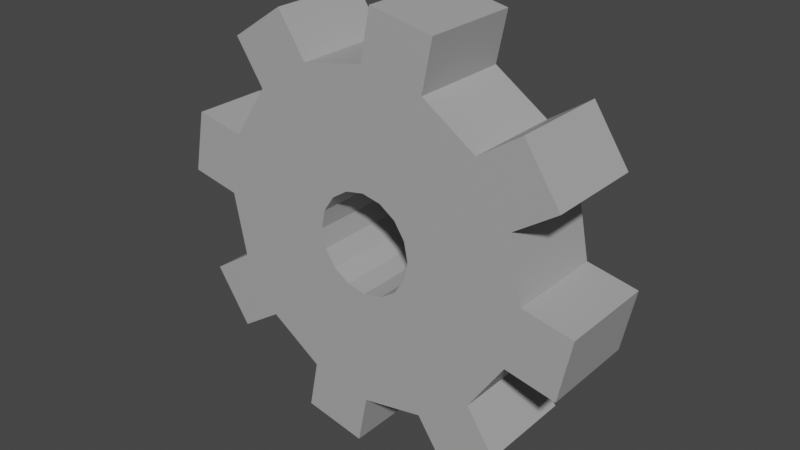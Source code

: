 # Source: gear.blend  (saved by Blender 2.83.19; exported with 4.5.12 LTS)
import bpy
from mathutils import Matrix  # noqa: F401  (used for matrix-valued properties, if any)

bpy.ops.wm.read_factory_settings(use_empty=True)
scene = bpy.context.scene
scene.name = 'Scene'

# ---- collections
col_collection = bpy.data.collections.new('Collection'); scene.collection.children.link(col_collection)

# ---- materials (node trees are filled in below, after node groups)
mat_fer = bpy.data.materials.new('fer')
mat_fer.use_transparent_shadow = False

# ---- material node trees
mat_fer.use_nodes = True; mat_fer.node_tree.nodes.clear()
_N = mat_fer.node_tree.nodes; _L = mat_fer.node_tree.links
n0 = _N.new('ShaderNodeBsdfPrincipled'); n0.name = 'Principled BSDF'; n0.location = (10, 300)
n0.distribution = 'GGX'
n0.subsurface_method = 'BURLEY'
n0.inputs[0].default_value = (0.402, 0.402, 0.402, 1.0)
n0.inputs[3].default_value = 1.45
n0.inputs[27].default_value = (0.0, 0.0, 0.0, 1.0)
n0.inputs[28].default_value = 1.0
n1 = _N.new('ShaderNodeOutputMaterial'); n1.name = 'Material Output'; n1.location = (300, 300)
_L.new(n0.outputs[0], n1.inputs[0])
n1.is_active_output = True

# ---- world
world_world = bpy.data.worlds.new('World'); scene.world = world_world
world_world.use_nodes = True; world_world.node_tree.nodes.clear()
_N = world_world.node_tree.nodes; _L = world_world.node_tree.links
n0 = _N.new('ShaderNodeOutputWorld'); n0.name = 'World Output'; n0.location = (300, 300)
n1 = _N.new('ShaderNodeBackground'); n1.name = 'Background'; n1.location = (10, 300)
n1.inputs[0].default_value = (0.05088, 0.05088, 0.05088, 1.0)
_L.new(n1.outputs[0], n0.inputs[0])
n0.is_active_output = True
world_world.color = (0.05088, 0.05088, 0.05088)
world_world.use_sun_shadow = False
world_world.sun_shadow_jitter_overblur = 0.0

# ---- meshes
me_cylinder = bpy.data.meshes.new('Cylinder')
me_cylinder.from_pydata([(0.0, 1.0, -0.3009), (0.0, 1.0, 0.3009), (0.3827, 0.9239, -0.3009), (0.3827, 0.9239, 0.3009), (0.7071, 0.7071, -0.3009), (0.7071, 0.7071, 0.3009), (0.9239, 0.3827, -0.3009), (0.9239, 0.3827, 0.3009), (1.0, -1.315e-08, -0.3009), (1.0, -7.427e-08, 0.3009), (0.9239, -0.3827, -0.3009), (0.9239, -0.3827, 0.3009), (0.7071, -0.7071, -0.3009), (0.7071, -0.7071, 0.3009), (0.3827, -0.9239, -0.3009), (0.3827, -0.9239, 0.3009), (1.51e-07, -1.0, -0.3009), (1.51e-07, -1.0, 0.3009), (-0.3827, -0.9239, -0.3009), (-0.3827, -0.9239, 0.3009), (-0.7071, -0.7071, -0.3009), (-0.7071, -0.7071, 0.3009), (-0.9239, -0.3827, -0.3009), (-0.9239, -0.3827, 0.3009), (-1.0, 4.248e-08, -0.3009), (-1.0, -1.863e-08, 0.3009), (-0.9239, 0.3827, -0.3009), (-0.9239, 0.3827, 0.3009), (-0.7071, 0.7071, -0.3009), (-0.7071, 0.7071, 0.3009), (-0.3827, 0.9239, -0.3009), (-0.3827, 0.9239, 0.3009), (0.06067, 1.305, -0.3009), (0.4434, 1.229, -0.3009), (0.4434, 1.229, 0.3009), (0.06067, 1.305, 0.3009), (0.9657, 0.8799, 0.3009), (0.9657, 0.8799, -0.3009), (1.182, 0.5555, -0.3009), (1.182, 0.5555, 0.3009), (1.305, -0.06067, 0.3009), (1.305, -0.06067, -0.3009), (1.229, -0.4434, -0.3009), (1.229, -0.4434, 0.3009), (0.8799, -0.9657, 0.3009), (0.8799, -0.9657, -0.3009), (0.5555, -1.182, -0.3009), (0.5555, -1.182, 0.3009), (-0.06067, -1.305, 0.3009), (-0.06067, -1.305, -0.3009), (-0.4434, -1.229, -0.3009), (-0.4434, -1.229, 0.3009), (-0.9657, -0.8799, 0.3009), (-0.9657, -0.8799, -0.3009), (-1.182, -0.5555, -0.3009), (-1.182, -0.5555, 0.3009), (-1.305, 0.06067, 0.3009), (-1.305, 0.06067, -0.3009), (-1.229, 0.4434, -0.3009), (-1.229, 0.4434, 0.3009), (-0.8799, 0.9657, 0.3009), (-0.8799, 0.9657, -0.3009), (-0.5555, 1.182, -0.3009), (-0.5555, 1.182, 0.3009), (0.115, 0.2776, -0.3009), (0.115, 0.2776, 0.3009), (0.0, 0.3005, -0.3009), (0.0, 0.3005, 0.3009), (-0.3005, 3.584e-09, -0.3009), (-0.3005, 3.584e-09, 0.3009), (-0.2125, -0.2125, 0.3009), (-0.2125, -0.2125, -0.3009), (0.2125, -0.2125, 0.3009), (0.2125, -0.2125, -0.3009), (-0.115, -0.2776, 0.3009), (-0.115, -0.2776, -0.3009), (-0.2776, -0.115, -0.3009), (-0.2776, -0.115, 0.3009), (0.115, -0.2776, 0.3009), (0.115, -0.2776, -0.3009), (0.3005, -1.314e-08, 0.3009), (0.3005, -1.314e-08, -0.3009), (-0.2125, 0.2125, -0.3009), (-0.2125, 0.2125, 0.3009), (0.2776, -0.115, 0.3009), (0.2776, -0.115, -0.3009), (0.2776, 0.115, -0.3009), (0.2776, 0.115, 0.3009), (0.2125, 0.2125, -0.3009), (0.2125, 0.2125, 0.3009), (-0.115, 0.2776, -0.3009), (-0.115, 0.2776, 0.3009), (-0.2776, 0.115, -0.3009), (-0.2776, 0.115, 0.3009), (4.538e-08, -0.3005, 0.3009), (4.538e-08, -0.3005, -0.3009)], [], [(20, 21, 52, 53), (2, 3, 5, 4), (3, 2, 33, 34), (6, 7, 9, 8), (30, 28, 61, 62), (10, 11, 13, 12), (0, 1, 35, 32), (14, 15, 17, 16), (28, 29, 60, 61), (18, 19, 21, 20), (11, 10, 42, 43), (22, 23, 25, 24), (1, 3, 34, 35), (26, 27, 29, 28), (3, 1, 31, 29, 27, 25, 69, 93, 83, 91, 67, 65, 89, 87, 80, 9, 7, 5), (9, 11, 43, 40), (30, 31, 1, 0), (0, 2, 4, 6, 8, 81, 86, 88, 64, 66, 90, 82, 92, 68, 24, 26, 28, 30), (32, 35, 34, 33), (37, 36, 39, 38), (41, 40, 43, 42), (45, 44, 47, 46), (49, 48, 51, 50), (53, 52, 55, 54), (57, 56, 59, 58), (61, 60, 63, 62), (29, 31, 63, 60), (22, 20, 53, 54), (12, 13, 44, 45), (31, 30, 62, 63), (21, 23, 55, 52), (14, 12, 45, 46), (4, 5, 36, 37), (23, 22, 54, 55), (13, 15, 47, 44), (6, 4, 37, 38), (15, 14, 46, 47), (5, 7, 39, 36), (7, 6, 38, 39), (24, 25, 56, 57), (26, 24, 57, 58), (16, 17, 48, 49), (25, 27, 59, 56), (18, 16, 49, 50), (8, 9, 40, 41), (27, 26, 58, 59), (17, 19, 51, 48), (10, 8, 41, 42), (2, 0, 32, 33), (19, 18, 50, 51), (79, 78, 72, 73), (73, 72, 84, 85), (86, 87, 89, 88), (95, 94, 78, 79), (81, 80, 87, 86), (75, 74, 94, 95), (76, 77, 70, 71), (71, 70, 74, 75), (90, 91, 83, 82), (68, 69, 77, 76), (64, 65, 67, 66), (9, 80, 84, 72, 78, 94, 74, 70, 77, 69, 25, 23, 21, 19, 17, 15, 13, 11), (24, 68, 76, 71, 75, 95, 79, 73, 85, 81, 8, 10, 12, 14, 16, 18, 20, 22), (66, 67, 91, 90), (92, 93, 69, 68), (82, 83, 93, 92), (88, 89, 65, 64), (85, 84, 80, 81)])
_uv = me_cylinder.uv_layers.new(name='UVMap')
_uv.uv.foreach_set('vector', [0.375, 0.5, 0.375, 1.0, 0.375, 1.0, 0.375, 0.5, 0.9375, 0.5, 0.9375, 1.0, 0.875, 1.0, 0.875, 0.5, 0.9375, 1.0, 0.9375, 0.5, 0.9375, 0.5, 0.9375, 1.0, 0.8125, 0.5, 0.8125, 1.0, 0.75, 1.0, 0.75, 0.5, 0.6582, 0.4717, 0.5803, 0.4197, 0.5803, 0.4197, 0.6582, 0.4717, 0.6875, 0.5, 0.6875, 1.0, 0.625, 1.0, 0.625, 0.5, 0.0, 0.5, 0.0, 1.0, 0.0, 1.0, 0.0, 0.5, 0.5625, 0.5, 0.5625, 1.0, 0.5, 1.0, 0.5, 0.5, 0.125, 0.5, 0.125, 1.0, 0.125, 1.0, 0.125, 0.5, 0.4375, 0.5, 0.4375, 1.0, 0.375, 1.0, 0.375, 0.5, 0.6875, 1.0, 0.6875, 0.5, 0.6875, 0.5, 0.6875, 1.0, 0.3125, 0.5, 0.3125, 1.0, 0.25, 1.0, 0.25, 0.5, 0.25, 0.49, 0.3418, 0.4717, 0.3418, 0.4717, 0.25, 0.49, 0.1875, 0.5, 0.1875, 1.0, 0.125, 1.0, 0.125, 0.5, 0.3418, 0.4717, 0.25, 0.49, 0.1582, 0.4717, 0.08029, 0.4197, 0.02827, 0.3418, 0.01, 0.25, 0.1779, 0.25, 0.1834, 0.2776, 0.199, 0.301, 0.2224, 0.3166, 0.25, 0.3221, 0.2776, 0.3166, 0.301, 0.301, 0.3166, 0.2776, 0.3221, 0.25, 0.49, 0.25, 0.4717, 0.3418, 0.4197, 0.4197, 0.49, 0.25, 0.4717, 0.1582, 0.4717, 0.1582, 0.49, 0.25, 0.0625, 0.5, 0.0625, 1.0, 0.0, 1.0, 0.0, 0.5, 0.75, 0.49, 0.8418, 0.4717, 0.9197, 0.4197, 0.9717, 0.3418, 0.99, 0.25, 0.8221, 0.25, 0.8166, 0.2776, 0.801, 0.301, 0.7776, 0.3166, 0.75, 0.3221, 0.7224, 0.3166, 0.699, 0.301, 0.6834, 0.2776, 0.6779, 0.25, 0.51, 0.25, 0.5283, 0.3418, 0.5803, 0.4197, 0.6582, 0.4717, 1.0, 0.5, 1.0, 1.0, 0.9375, 1.0, 0.9375, 0.5, 0.875, 0.5, 0.875, 1.0, 0.8125, 1.0, 0.8125, 0.5, 0.75, 0.5, 0.75, 1.0, 0.6875, 1.0, 0.6875, 0.5, 0.625, 0.5, 0.625, 1.0, 0.5625, 1.0, 0.5625, 0.5, 0.5, 0.5, 0.5, 1.0, 0.4375, 1.0, 0.4375, 0.5, 0.375, 0.5, 0.375, 1.0, 0.3125, 1.0, 0.3125, 0.5, 0.25, 0.5, 0.25, 1.0, 0.1875, 1.0, 0.1875, 0.5, 0.125, 0.5, 0.125, 1.0, 0.0625, 1.0, 0.0625, 0.5, 0.08029, 0.4197, 0.1582, 0.4717, 0.1582, 0.4717, 0.08029, 0.4197, 0.5283, 0.1582, 0.5803, 0.08029, 0.5803, 0.08029, 0.5283, 0.1582, 0.625, 0.5, 0.625, 1.0, 0.625, 1.0, 0.625, 0.5, 0.0625, 1.0, 0.0625, 0.5, 0.0625, 0.5, 0.0625, 1.0, 0.08029, 0.08029, 0.02827, 0.1582, 0.02827, 0.1582, 0.08029, 0.08029, 0.8418, 0.02827, 0.9197, 0.08029, 0.9197, 0.08029, 0.8418, 0.02827, 0.875, 0.5, 0.875, 1.0, 0.875, 1.0, 0.875, 0.5, 0.3125, 1.0, 0.3125, 0.5, 0.3125, 0.5, 0.3125, 1.0, 0.4197, 0.08029, 0.3418, 0.02827, 0.3418, 0.02827, 0.4197, 0.08029, 0.9717, 0.3418, 0.9197, 0.4197, 0.9197, 0.4197, 0.9717, 0.3418, 0.5625, 1.0, 0.5625, 0.5, 0.5625, 0.5, 0.5625, 1.0, 0.4197, 0.4197, 0.4717, 0.3418, 0.4717, 0.3418, 0.4197, 0.4197, 0.8125, 1.0, 0.8125, 0.5, 0.8125, 0.5, 0.8125, 1.0, 0.25, 0.5, 0.25, 1.0, 0.25, 1.0, 0.25, 0.5, 0.5283, 0.3418, 0.51, 0.25, 0.51, 0.25, 0.5283, 0.3418, 0.5, 0.5, 0.5, 1.0, 0.5, 1.0, 0.5, 0.5, 0.01, 0.25, 0.02827, 0.3418, 0.02827, 0.3418, 0.01, 0.25, 0.6582, 0.02827, 0.75, 0.01, 0.75, 0.01, 0.6582, 0.02827, 0.75, 0.5, 0.75, 1.0, 0.75, 1.0, 0.75, 0.5, 0.1875, 1.0, 0.1875, 0.5, 0.1875, 0.5, 0.1875, 1.0, 0.25, 0.01, 0.1582, 0.02827, 0.1582, 0.02827, 0.25, 0.01, 0.9717, 0.1582, 0.99, 0.25, 0.99, 0.25, 0.9717, 0.1582, 0.8418, 0.4717, 0.75, 0.49, 0.75, 0.49, 0.8418, 0.4717, 0.4375, 1.0, 0.4375, 0.5, 0.4375, 0.5, 0.4375, 1.0, 0.5625, 0.6506, 0.5625, 0.8494, 0.625, 0.8494, 0.625, 0.6506, 0.625, 0.6506, 0.625, 0.8494, 0.6875, 0.8494, 0.6875, 0.6506, 0.8125, 0.6506, 0.8125, 0.8494, 0.875, 0.8494, 0.875, 0.6506, 0.5, 0.6506, 0.5, 0.8494, 0.5625, 0.8494, 0.5625, 0.6506, 0.75, 0.6506, 0.75, 0.8494, 0.8125, 0.8494, 0.8125, 0.6506, 0.4375, 0.6506, 0.4375, 0.8494, 0.5, 0.8494, 0.5, 0.6506, 0.3125, 0.6506, 0.3125, 0.8494, 0.375, 0.8494, 0.375, 0.6506, 0.375, 0.6506, 0.375, 0.8494, 0.4375, 0.8494, 0.4375, 0.6506, 0.0625, 0.6506, 0.0625, 0.8494, 0.125, 0.8494, 0.125, 0.6506, 0.25, 0.6506, 0.25, 0.8494, 0.3125, 0.8494, 0.3125, 0.6506, 0.9375, 0.6506, 0.9375, 0.8494, 1.0, 0.8494, 1.0, 0.6506, 0.49, 0.25, 0.3221, 0.25, 0.3166, 0.2224, 0.301, 0.199, 0.2776, 0.1834, 0.25, 0.1779, 0.2224, 0.1834, 0.199, 0.199, 0.1834, 0.2224, 0.1779, 0.25, 0.01, 0.25, 0.02827, 0.1582, 0.08029, 0.08029, 0.1582, 0.02827, 0.25, 0.01, 0.3418, 0.02827, 0.4197, 0.08029, 0.4717, 0.1582, 0.51, 0.25, 0.6779, 0.25, 0.6834, 0.2224, 0.699, 0.199, 0.7224, 0.1834, 0.75, 0.1779, 0.7776, 0.1834, 0.801, 0.199, 0.8166, 0.2224, 0.8221, 0.25, 0.99, 0.25, 0.9717, 0.1582, 0.9197, 0.08029, 0.8418, 0.02827, 0.75, 0.01, 0.6582, 0.02827, 0.5803, 0.08029, 0.5283, 0.1582, 0.0, 0.6506, 0.0, 0.8494, 0.0625, 0.8494, 0.0625, 0.6506, 0.1875, 0.6506, 0.1875, 0.8494, 0.25, 0.8494, 0.25, 0.6506, 0.125, 0.6506, 0.125, 0.8494, 0.1875, 0.8494, 0.1875, 0.6506, 0.875, 0.6506, 0.875, 0.8494, 0.9375, 0.8494, 0.9375, 0.6506, 0.6875, 0.6506, 0.6875, 0.8494, 0.75, 0.8494, 0.75, 0.6506])
me_cylinder.materials.append(mat_fer)
me_cylinder.use_remesh_fix_poles = True
me_cylinder.use_remesh_preserve_attributes = False
me_cylinder.use_mirror_vertex_groups = False
me_cylinder.update()

# ---- objects
ob_cylinder = bpy.data.objects.new('Cylinder', me_cylinder)

# ---- transforms, parenting, visibility, modifiers, constraints
ob_cylinder.location = (0.0, 0.0, 0.0)
ob_cylinder.rotation_euler = (1.571, -0.0, 0.0)
ob_cylinder.scale = (0.8536, 0.8536, 0.8536)
ob_cylinder.lineart.crease_threshold = 0.0

# ---- collection membership
col_collection.objects.link(ob_cylinder)

# ---- scene / render settings (as saved in the file)
scene.frame_start = 1; scene.frame_end = 250; scene.frame_set(1)
scene.render.engine = 'BLENDER_EEVEE_NEXT'
scene.cycles.use_denoising = False
scene.cycles.samples = 128
scene.cycles.sampling_pattern = 'TABULATED_SOBOL'
scene.cycles.use_adaptive_sampling = False
scene.cycles.use_light_tree = False
scene.view_settings.view_transform = 'Filmic'
bpy.context.view_layer.update()

# ---- added for rendering (the .blend has no active camera and no usable light): camera, sun
cam_auto = bpy.data.cameras.new('AutoCamera')
cam_auto.lens = 50.0
cam_auto.sensor_width = 36.0
cam_auto.clip_end = 1000.0
ob_auto_camera = bpy.data.objects.new('AutoCamera', cam_auto)
scene.collection.objects.link(ob_auto_camera)
ob_auto_camera.location = (2.95347, -3.54417, 2.36278)
ob_auto_camera.rotation_euler = (1.09748, -7.21219e-08, 0.694738)
scene.camera = ob_auto_camera
light_auto_sun = bpy.data.lights.new('AutoSun', 'SUN')
light_auto_sun.energy = 3.0
light_auto_sun.angle = 0.0523599
ob_auto_sun = bpy.data.objects.new('AutoSun', light_auto_sun)
scene.collection.objects.link(ob_auto_sun)
ob_auto_sun.rotation_euler = (0.872665, 0.174533, 0.523599)
bpy.context.view_layer.update()
